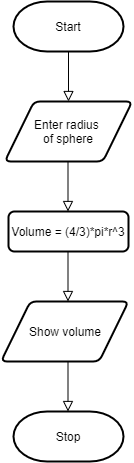

The diagram above was exported from draw.io. Its source (the exported page's mxGraphModel, read from the mxfile embedded in the PNG):
<mxGraphModel dx="920" dy="596" grid="1" gridSize="10" guides="1" tooltips="1" connect="1" arrows="1" fold="1" page="1" pageScale="1" pageWidth="827" pageHeight="1169" math="0" shadow="0">
  <root>
    <mxCell id="WIyWlLk6GJQsqaUBKTNV-0" />
    <mxCell id="WIyWlLk6GJQsqaUBKTNV-1" parent="WIyWlLk6GJQsqaUBKTNV-0" />
    <mxCell id="WIyWlLk6GJQsqaUBKTNV-2" value="" style="rounded=0;html=1;jettySize=auto;orthogonalLoop=1;fontSize=11;endArrow=block;endFill=0;endSize=8;strokeWidth=1;shadow=0;labelBackgroundColor=none;edgeStyle=orthogonalEdgeStyle;" parent="WIyWlLk6GJQsqaUBKTNV-1" edge="1">
      <mxGeometry relative="1" as="geometry">
        <mxPoint x="220" y="120" as="sourcePoint" />
        <mxPoint x="220" y="170" as="targetPoint" />
      </mxGeometry>
    </mxCell>
    <mxCell id="WIyWlLk6GJQsqaUBKTNV-12" value="Volume = (4/3)*pi*r^3" style="rounded=1;whiteSpace=wrap;html=1;fontSize=12;glass=0;strokeWidth=2;shadow=0;" parent="WIyWlLk6GJQsqaUBKTNV-1" vertex="1">
      <mxGeometry x="160" y="280" width="120" height="40" as="geometry" />
    </mxCell>
    <mxCell id="o8IJ2B4rHn91OU3Bj9mS-0" value="Start" style="strokeWidth=2;html=1;shape=mxgraph.flowchart.terminator;whiteSpace=wrap;" vertex="1" parent="WIyWlLk6GJQsqaUBKTNV-1">
      <mxGeometry x="165" y="70" width="110" height="50" as="geometry" />
    </mxCell>
    <mxCell id="o8IJ2B4rHn91OU3Bj9mS-1" value="Stop" style="strokeWidth=2;html=1;shape=mxgraph.flowchart.terminator;whiteSpace=wrap;" vertex="1" parent="WIyWlLk6GJQsqaUBKTNV-1">
      <mxGeometry x="165" y="480" width="110" height="50" as="geometry" />
    </mxCell>
    <mxCell id="o8IJ2B4rHn91OU3Bj9mS-2" value="Enter radius&amp;nbsp;&lt;br&gt;of sphere" style="shape=parallelogram;html=1;strokeWidth=2;perimeter=parallelogramPerimeter;whiteSpace=wrap;rounded=1;arcSize=12;size=0.23;" vertex="1" parent="WIyWlLk6GJQsqaUBKTNV-1">
      <mxGeometry x="156.25" y="170" width="127.5" height="60" as="geometry" />
    </mxCell>
    <mxCell id="o8IJ2B4rHn91OU3Bj9mS-5" value="" style="rounded=0;html=1;jettySize=auto;orthogonalLoop=1;fontSize=11;endArrow=block;endFill=0;endSize=8;strokeWidth=1;shadow=0;labelBackgroundColor=none;edgeStyle=orthogonalEdgeStyle;" edge="1" parent="WIyWlLk6GJQsqaUBKTNV-1">
      <mxGeometry relative="1" as="geometry">
        <mxPoint x="219.5" y="230" as="sourcePoint" />
        <mxPoint x="219.5" y="280" as="targetPoint" />
      </mxGeometry>
    </mxCell>
    <mxCell id="o8IJ2B4rHn91OU3Bj9mS-6" value="" style="rounded=0;html=1;jettySize=auto;orthogonalLoop=1;fontSize=11;endArrow=block;endFill=0;endSize=8;strokeWidth=1;shadow=0;labelBackgroundColor=none;edgeStyle=orthogonalEdgeStyle;" edge="1" parent="WIyWlLk6GJQsqaUBKTNV-1">
      <mxGeometry relative="1" as="geometry">
        <mxPoint x="219.5" y="320" as="sourcePoint" />
        <mxPoint x="219.5" y="370" as="targetPoint" />
      </mxGeometry>
    </mxCell>
    <mxCell id="o8IJ2B4rHn91OU3Bj9mS-7" value="Show volume" style="shape=parallelogram;html=1;strokeWidth=2;perimeter=parallelogramPerimeter;whiteSpace=wrap;rounded=1;arcSize=12;size=0.23;" vertex="1" parent="WIyWlLk6GJQsqaUBKTNV-1">
      <mxGeometry x="152.5" y="370" width="127.5" height="60" as="geometry" />
    </mxCell>
    <mxCell id="o8IJ2B4rHn91OU3Bj9mS-8" value="" style="rounded=0;html=1;jettySize=auto;orthogonalLoop=1;fontSize=11;endArrow=block;endFill=0;endSize=8;strokeWidth=1;shadow=0;labelBackgroundColor=none;edgeStyle=orthogonalEdgeStyle;" edge="1" parent="WIyWlLk6GJQsqaUBKTNV-1">
      <mxGeometry relative="1" as="geometry">
        <mxPoint x="219.5" y="430" as="sourcePoint" />
        <mxPoint x="219.5" y="480" as="targetPoint" />
      </mxGeometry>
    </mxCell>
  </root>
</mxGraphModel>